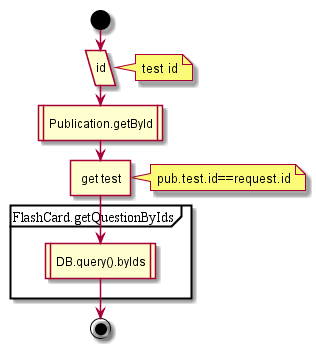

The diagram above was rendered by PlantUML. Its source (embedded in the PNG):
@startuml
start
:id/
note right: test id
:Publication.getById|
:get test]
note right: pub.test.id==request.id
partition FlashCard.getQuestionByIds {
:DB.query().byIds|
}
stop
@enduml